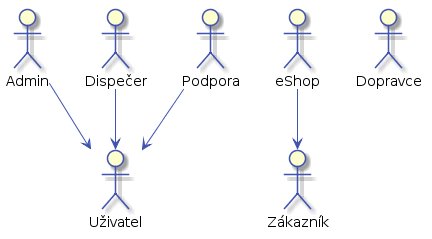

The diagram above was rendered by PlantUML. Its source (embedded in the PNG):
@startuml


skinparam activity {
    BorderColor #4053AF
    ArrowColor #4053AF
    FontName Roboto
}

skinparam activityDiamond {
    BorderColor #4053AF
    ArrowColor #4053AF
    FontName Roboto
}

skinparam actor {
    BorderColor #4053AF
    ArrowColor #4053AF
    FontName Roboto
}

skinparam useCase {
    BorderColor #4053AF
    ArrowColor #4053AF
    FontName Roboto
}

skinparam state {
    BorderColor #4053AF
    ArrowColor #4053AF
    FontName Roboto
}



actor :Uživatel: as uzivatel
actor :Zákazník: as zakaznik
actor :eShop: as eShop
actor :Admin: as admin
actor :Dispečer: as dispecer
actor :Podpora: as support
actor :Dopravce: as dopravce


support --> uzivatel
admin --> uzivatel
dispecer --> uzivatel
eShop --> zakaznik
@enduml